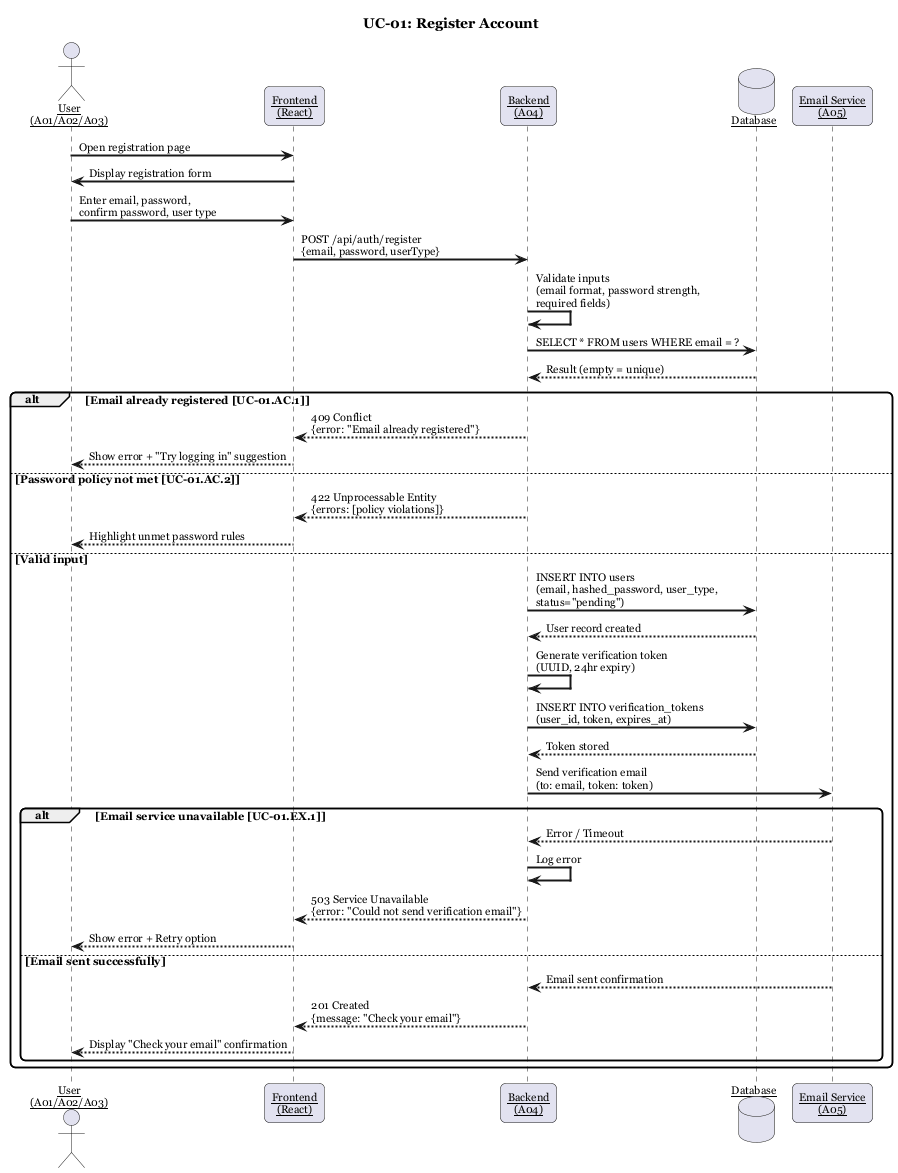

The diagram above was rendered by PlantUML. Its source (embedded in the PNG):
@startuml UC-01 Register Account
title UC-01: Register Account

skinparam sequenceArrowThickness 2
skinparam roundcorner 10
skinparam sequenceParticipant underline
skinparam defaultFontName Georgia
skinparam defaultFontSize 11

actor "User\n(A01/A02/A03)" as User
participant "Frontend\n(React)" as FE
participant "Backend\n(A04)" as A04
database "Database" as DB
participant "Email Service\n(A05)" as A05

User -> FE : Open registration page
FE -> User : Display registration form

User -> FE : Enter email, password,\nconfirm password, user type
FE -> A04 : POST /api/auth/register\n{email, password, userType}

A04 -> A04 : Validate inputs\n(email format, password strength,\nrequired fields)
A04 -> DB : SELECT * FROM users WHERE email = ?
DB --> A04 : Result (empty = unique)

alt Email already registered [UC-01.AC.1]
    A04 --> FE : 409 Conflict\n{error: "Email already registered"}
    FE --> User : Show error + "Try logging in" suggestion
else Password policy not met [UC-01.AC.2]
    A04 --> FE : 422 Unprocessable Entity\n{errors: [policy violations]}
    FE --> User : Highlight unmet password rules
else Valid input
    A04 -> DB : INSERT INTO users\n(email, hashed_password, user_type,\nstatus="pending")
    DB --> A04 : User record created

    A04 -> A04 : Generate verification token\n(UUID, 24hr expiry)
    A04 -> DB : INSERT INTO verification_tokens\n(user_id, token, expires_at)
    DB --> A04 : Token stored

    A04 -> A05 : Send verification email\n(to: email, token: token)
    alt Email service unavailable [UC-01.EX.1]
        A05 --> A04 : Error / Timeout
        A04 -> A04 : Log error
        A04 --> FE : 503 Service Unavailable\n{error: "Could not send verification email"}
        FE --> User : Show error + Retry option
    else Email sent successfully
        A05 --> A04 : Email sent confirmation
        A04 --> FE : 201 Created\n{message: "Check your email"}
        FE --> User : Display "Check your email" confirmation
    end
end

@enduml